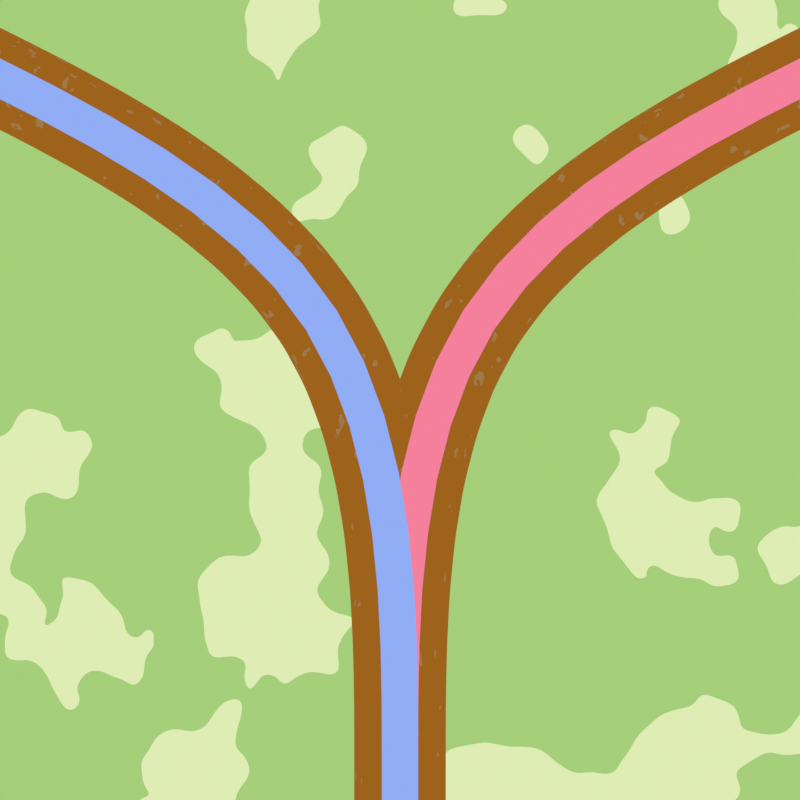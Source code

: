 # Source: Explorer_Icon.blend  (saved by Blender 4.0.36; exported with 4.5.12 LTS)
import bpy
from mathutils import Matrix  # noqa: F401  (used for matrix-valued properties, if any)

bpy.ops.wm.read_factory_settings(use_empty=True)
scene = bpy.context.scene
scene.name = 'Scene'

# ---- collections
col_collection = bpy.data.collections.new('Collection'); scene.collection.children.link(col_collection)

# ---- materials (node trees are filled in below, after node groups)
mat_grass = bpy.data.materials.new('Grass')
mat_grass.use_transparent_shadow = False
mat_dirt = bpy.data.materials.new('Dirt')
mat_dirt.use_transparent_shadow = False
mat_path_blue = bpy.data.materials.new('Path Blue')
mat_path_blue.use_transparent_shadow = False
mat_path_red = bpy.data.materials.new('Path Red')
mat_path_red.use_transparent_shadow = False

# ---- material node trees
mat_grass.use_nodes = True; mat_grass.node_tree.nodes.clear()
_N = mat_grass.node_tree.nodes; _L = mat_grass.node_tree.links
n0 = _N.new('ShaderNodeOutputMaterial'); n0.name = 'Material Output'; n0.location = (427, 300)
n1 = _N.new('ShaderNodeTexNoise'); n1.name = 'Noise Texture'; n1.location = (-113, 296)
n1.noise_dimensions = '4D'
n1.inputs[1].default_value = 3.34
n2 = _N.new('ShaderNodeTexCoord'); n2.name = 'Texture Coordinate'; n2.location = (-266, 309)
n3 = _N.new('ShaderNodeValToRGB'); n3.name = 'Color Ramp'; n3.location = (107, 330)
n3.color_ramp.interpolation = 'CONSTANT'
while len(n3.color_ramp.elements) > 1: n3.color_ramp.elements.remove(n3.color_ramp.elements[-1])
n3.color_ramp.elements[0].position = 0.0; n3.color_ramp.elements[0].color = (0.7351, 0.8464, 0.4567, 1.0)
_e = n3.color_ramp.elements.new(0.4318); _e.color = (0.3787, 0.6219, 0.1951, 1.0)
_L.new(n3.outputs[0], n0.inputs[0])
_L.new(n1.outputs[0], n3.inputs[0])
_L.new(n2.outputs[0], n1.inputs[0])
n0.is_active_output = True
mat_dirt.use_nodes = True; mat_dirt.node_tree.nodes.clear()
_N = mat_dirt.node_tree.nodes; _L = mat_dirt.node_tree.links
n0 = _N.new('ShaderNodeOutputMaterial'); n0.name = 'Material Output'; n0.location = (427, 300)
n1 = _N.new('ShaderNodeTexNoise'); n1.name = 'Noise Texture'; n1.location = (-113, 296)
n1.noise_dimensions = '4D'
n1.inputs[1].default_value = 3.34
n1.inputs[2].default_value = 43.9
n2 = _N.new('ShaderNodeTexCoord'); n2.name = 'Texture Coordinate'; n2.location = (-266, 309)
n3 = _N.new('ShaderNodeValToRGB'); n3.name = 'Color Ramp'; n3.location = (111, 340)
n3.color_ramp.interpolation = 'CONSTANT'
while len(n3.color_ramp.elements) > 1: n3.color_ramp.elements.remove(n3.color_ramp.elements[-1])
n3.color_ramp.elements[0].position = 0.0; n3.color_ramp.elements[0].color = (0.3413, 0.1928, 0.07011, 1.0)
_e = n3.color_ramp.elements.new(0.3364); _e.color = (0.3405, 0.1226, 0.01091, 1.0)
_L.new(n3.outputs[0], n0.inputs[0])
_L.new(n1.outputs[0], n3.inputs[0])
_L.new(n2.outputs[0], n1.inputs[0])
n0.is_active_output = True
mat_path_blue.use_nodes = True; mat_path_blue.node_tree.nodes.clear()
_N = mat_path_blue.node_tree.nodes; _L = mat_path_blue.node_tree.links
n0 = _N.new('ShaderNodeOutputMaterial'); n0.name = 'Material Output'; n0.location = (427, 300)
n1 = _N.new('ShaderNodeTexNoise'); n1.name = 'Noise Texture'; n1.location = (-113, 296)
n1.noise_dimensions = '4D'
n1.inputs[1].default_value = 3.34
n1.inputs[2].default_value = 43.9
n2 = _N.new('ShaderNodeTexCoord'); n2.name = 'Texture Coordinate'; n2.location = (-266, 309)
n3 = _N.new('ShaderNodeValToRGB'); n3.name = 'Color Ramp'; n3.location = (111, 340)
n3.color_ramp.interpolation = 'CONSTANT'
while len(n3.color_ramp.elements) > 1: n3.color_ramp.elements.remove(n3.color_ramp.elements[-1])
n3.color_ramp.elements[0].position = 0.0; n3.color_ramp.elements[0].color = (0.3413, 0.1928, 0.07011, 1.0)
_e = n3.color_ramp.elements.new(0.3364); _e.color = (0.3405, 0.1226, 0.01091, 1.0)
n4 = _N.new('ShaderNodeRGB'); n4.name = 'RGB'; n4.location = (206, 530)
n4.outputs[0].default_value = (0.2803, 0.4166, 0.9114, 1.0)
_L.new(n1.outputs[0], n3.inputs[0])
_L.new(n2.outputs[0], n1.inputs[0])
_L.new(n4.outputs[0], n0.inputs[0])
n0.is_active_output = True
mat_path_red.use_nodes = True; mat_path_red.node_tree.nodes.clear()
_N = mat_path_red.node_tree.nodes; _L = mat_path_red.node_tree.links
n0 = _N.new('ShaderNodeOutputMaterial'); n0.name = 'Material Output'; n0.location = (427, 300)
n1 = _N.new('ShaderNodeTexNoise'); n1.name = 'Noise Texture'; n1.location = (-113, 296)
n1.noise_dimensions = '4D'
n1.inputs[1].default_value = 3.34
n1.inputs[2].default_value = 43.9
n2 = _N.new('ShaderNodeTexCoord'); n2.name = 'Texture Coordinate'; n2.location = (-266, 309)
n3 = _N.new('ShaderNodeValToRGB'); n3.name = 'Color Ramp'; n3.location = (111, 340)
n3.color_ramp.interpolation = 'CONSTANT'
while len(n3.color_ramp.elements) > 1: n3.color_ramp.elements.remove(n3.color_ramp.elements[-1])
n3.color_ramp.elements[0].position = 0.0; n3.color_ramp.elements[0].color = (0.3413, 0.1928, 0.07011, 1.0)
_e = n3.color_ramp.elements.new(0.3364); _e.color = (0.3405, 0.1226, 0.01091, 1.0)
n4 = _N.new('ShaderNodeRGB'); n4.name = 'RGB'; n4.location = (206, 530)
n4.outputs[0].default_value = (0.9114, 0.2174, 0.3361, 1.0)
_L.new(n1.outputs[0], n3.inputs[0])
_L.new(n2.outputs[0], n1.inputs[0])
_L.new(n4.outputs[0], n0.inputs[0])
n0.is_active_output = True

# ---- world
world_world = bpy.data.worlds.new('World'); scene.world = world_world
world_world.use_nodes = True; world_world.node_tree.nodes.clear()
_N = world_world.node_tree.nodes; _L = world_world.node_tree.links
n0 = _N.new('ShaderNodeOutputWorld'); n0.name = 'World Output'; n0.location = (300, 300)
n1 = _N.new('ShaderNodeBackground'); n1.name = 'Background'; n1.location = (10, 300)
n1.inputs[0].default_value = (0.05088, 0.05088, 0.05088, 1.0)
_L.new(n1.outputs[0], n0.inputs[0])
n0.is_active_output = True
world_world.color = (0.05088, 0.05088, 0.05088)
world_world.use_sun_shadow = False
world_world.sun_shadow_jitter_overblur = 0.0

# ---- cameras
cam_camera_001 = bpy.data.cameras.new('Camera.001')
cam_camera_001.type = 'ORTHO'
cam_camera_001.passepartout_alpha = 1.0
cam_camera_001.ortho_scale = 11.0

# ---- meshes
me_plane = bpy.data.meshes.new('Plane')
me_plane.from_pydata([(-1.0, -1.0, 0.0), (1.0, -1.0, 0.0), (-1.0, 1.0, 0.0), (1.0, 1.0, 0.0)], [], [(0, 1, 3, 2)])
_uv = me_plane.uv_layers.new(name='UVMap')
_uv.uv.foreach_set('vector', [0.0, 0.0, 1.0, 0.0, 1.0, 1.0, 0.0, 1.0])
me_plane.materials.append(mat_grass)
me_plane.update()
me_plane_001 = bpy.data.meshes.new('Plane.001')
me_plane_001.from_pydata([(0.0, -1.0, 0.0), (0.0, 6.105, 0.0), (-6.475, 9.243, 0.0), (0.0, -5.26, 0.0)], [(1, 0), (2, 1), (0, 3)], [])
_uv = me_plane_001.uv_layers.new(name='UVMap')
_uv.uv.foreach_set('vector', [])
me_plane_001.materials.append(mat_dirt)
me_plane_001.update()
me_plane_003 = bpy.data.meshes.new('Plane.003')
me_plane_003.from_pydata([(0.0, -1.0, 0.0), (0.0, 6.105, 0.0), (-6.475, 9.243, 0.0), (0.0, -5.26, 0.0)], [(1, 0), (2, 1), (0, 3)], [])
_uv = me_plane_003.uv_layers.new(name='UVMap')
_uv.uv.foreach_set('vector', [])
me_plane_003.materials.append(mat_path_blue)
me_plane_003.update()
me_plane_004 = bpy.data.meshes.new('Plane.004')
me_plane_004.from_pydata([(0.0, -1.0, 0.0), (0.0, 6.105, 0.0), (-6.475, 9.243, 0.0), (0.0, -5.26, 0.0)], [(1, 0), (2, 1), (0, 3)], [])
_uv = me_plane_004.uv_layers.new(name='UVMap')
_uv.uv.foreach_set('vector', [])
me_plane_004.materials.append(mat_path_red)
me_plane_004.update()

# ---- objects
ob_plane = bpy.data.objects.new('Plane', me_plane)
ob_empty = bpy.data.objects.new('Empty', None)
ob_dirt = bpy.data.objects.new('Dirt', me_plane_001)
ob_camera = bpy.data.objects.new('Camera', cam_camera_001)
ob_dirt_001 = bpy.data.objects.new('Dirt.001', me_plane_003)
ob_dirt_002 = bpy.data.objects.new('Dirt.002', me_plane_004)

# ---- transforms, parenting, visibility, modifiers, constraints
ob_plane.location = (0.0, 0.0, 0.0)
ob_plane.scale = (5.545, 5.545, 5.545)
ob_empty.location = (-6.241, -9.394, 0.0)
ob_empty.empty_display_type = 'IMAGE'
ob_empty.empty_display_size = 5.0
ob_dirt.location = (0.0, -4.348, 0.0)
_m = ob_dirt.modifiers.new('Subdivision', 'SUBSURF')
_m.levels = 3
_m.render_levels = 3
_m = ob_dirt.modifiers.new('Skin', 'SKIN')
_m = ob_dirt.modifiers.new('Mirror', 'MIRROR')
_m = ob_dirt.modifiers.new('Subdivision.001', 'SUBSURF')
_m.levels = 2
_m = ob_dirt.modifiers.new('Displace', 'DISPLACE')
_m.strength = 0.8
ob_camera.location = (0.0, 0.0, 12.49)
ob_dirt_001.location = (0.0, -4.348, 3.902)
_m = ob_dirt_001.modifiers.new('Subdivision', 'SUBSURF')
_m.levels = 4
_m.render_levels = 3
_m = ob_dirt_001.modifiers.new('Skin', 'SKIN')
ob_dirt_002.location = (0.0, -4.348, 2.796)
ob_dirt_002.scale = (-1.0, 1.0, 1.0)
_m = ob_dirt_002.modifiers.new('Subdivision', 'SUBSURF')
_m.levels = 4
_m.render_levels = 3
_m = ob_dirt_002.modifiers.new('Skin', 'SKIN')

# ---- collection membership
col_collection.objects.link(ob_plane)
col_collection.objects.link(ob_empty)
col_collection.objects.link(ob_dirt)
col_collection.objects.link(ob_camera)
col_collection.objects.link(ob_dirt_001)
col_collection.objects.link(ob_dirt_002)

# ---- scene / render settings (as saved in the file)
scene.camera = ob_camera
scene.frame_start = 1; scene.frame_end = 300; scene.frame_set(1)
scene.render.engine = 'BLENDER_EEVEE_NEXT'
scene.render.image_settings.compression = 50
scene.render.resolution_x = 512
scene.render.resolution_y = 512
scene.render.resolution_percentage = 200
scene.render.fps = 30
scene.render.film_transparent = True
scene.render.use_placeholder = True
scene.render.use_overwrite = False
scene.render.use_render_cache = True
scene.render.use_persistent_data = True
scene.cycles.samples = 60
scene.cycles.sampling_pattern = 'TABULATED_SOBOL'
scene.eevee.taa_render_samples = 16
scene.eevee.use_taa_reprojection = False
scene.eevee.use_gtao = True
scene.eevee.use_raytracing = True
scene.view_settings.view_transform = 'Standard'
bpy.context.view_layer.update()

# ---- added for rendering (the .blend has no usable light): sun
light_auto_sun = bpy.data.lights.new('AutoSun', 'SUN')
light_auto_sun.energy = 3.0
light_auto_sun.angle = 0.0523599
ob_auto_sun = bpy.data.objects.new('AutoSun', light_auto_sun)
scene.collection.objects.link(ob_auto_sun)
ob_auto_sun.rotation_euler = (0.872665, 0.174533, 0.523599)
bpy.context.view_layer.update()
